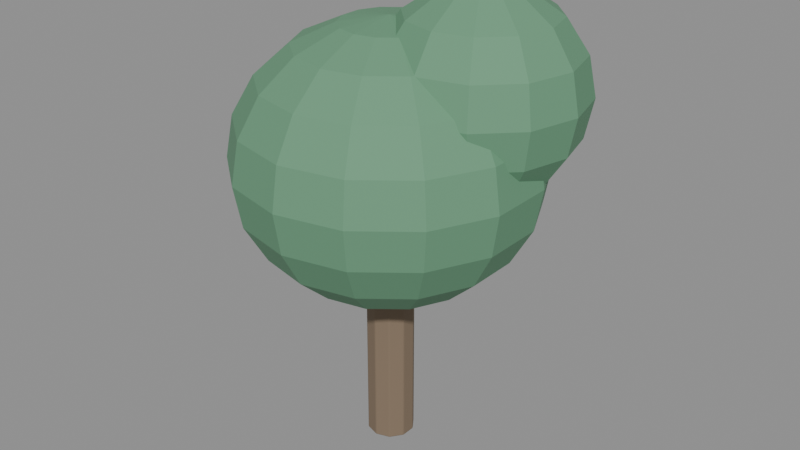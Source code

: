 # Source: kit_tree.blend  (saved by Blender 5.2.44; exported with 4.5.12 LTS)
import bpy
from mathutils import Matrix  # noqa: F401  (used for matrix-valued properties, if any)

bpy.ops.wm.read_factory_settings(use_empty=True)
scene = bpy.context.scene
scene.name = 'Scene'

# ---- materials (node trees are filled in below, after node groups)
mat_trunk = bpy.data.materials.new('trunk')
mat_trunk.diffuse_color = (0.2275, 0.1647, 0.1098, 1.0)
mat_leaves = bpy.data.materials.new('leaves')
mat_leaves.diffuse_color = (0.1333, 0.3176, 0.1843, 1.0)

# ---- material node trees
mat_trunk.use_nodes = True; mat_trunk.node_tree.nodes.clear()
_N = mat_trunk.node_tree.nodes; _L = mat_trunk.node_tree.links
n0 = _N.new('ShaderNodeBsdfPrincipled'); n0.name = 'Principled BSDF'; n0.location = (-200, 100)
n0.inputs[0].default_value = (0.2275, 0.1647, 0.1098, 1.0)
n0.inputs[1].default_value = 0.05
n0.inputs[2].default_value = 0.85
n0.inputs[10].default_value = 0.005
n1 = _N.new('ShaderNodeOutputMaterial'); n1.name = 'Material Output'; n1.location = (200, 100)
_L.new(n0.outputs[0], n1.inputs[0])
n1.is_active_output = True
mat_leaves.use_nodes = True; mat_leaves.node_tree.nodes.clear()
_N = mat_leaves.node_tree.nodes; _L = mat_leaves.node_tree.links
n0 = _N.new('ShaderNodeBsdfPrincipled'); n0.name = 'Principled BSDF'; n0.location = (-200, 100)
n0.inputs[0].default_value = (0.1333, 0.3176, 0.1843, 1.0)
n0.inputs[1].default_value = 0.05
n0.inputs[2].default_value = 0.8
n0.inputs[10].default_value = 0.005
n1 = _N.new('ShaderNodeOutputMaterial'); n1.name = 'Material Output'; n1.location = (200, 100)
_L.new(n0.outputs[0], n1.inputs[0])
n1.is_active_output = True

# ---- meshes
me_cylinder = bpy.data.meshes.new('Cylinder')
me_cylinder.from_pydata([(0.0, 0.24, -1.2), (0.0, 0.24, 1.2), (0.1411, 0.1942, -1.2), (0.1411, 0.1942, 1.2), (0.2283, 0.07416, -1.2), (0.2283, 0.07416, 1.2), (0.2283, -0.07416, -1.2), (0.2283, -0.07416, 1.2), (0.1411, -0.1942, -1.2), (0.1411, -0.1942, 1.2), (0.0, -0.24, -1.2), (0.0, -0.24, 1.2), (-0.1411, -0.1942, -1.2), (-0.1411, -0.1942, 1.2), (-0.2283, -0.07416, -1.2), (-0.2283, -0.07416, 1.2), (-0.2283, 0.07416, -1.2), (-0.2283, 0.07416, 1.2), (-0.1411, 0.1942, -1.2), (-0.1411, 0.1942, 1.2), (0.0, 0.0, 3.15), (0.0, 0.4635, 3.084), (0.0, 1.214, 2.594), (0.0, 1.427, 2.217), (0.0, 1.5, 1.8), (0.0, 0.8817, 0.7078), (0.0, 0.4635, 0.5161), (0.0, 0.0, 0.45), (0.2011, 0.4176, 3.084), (0.3825, 0.7944, 2.892), (0.5265, 1.093, 2.594), (0.619, 1.285, 2.217), (0.6508, 1.351, 1.8), (0.619, 1.285, 1.383), (0.5265, 1.093, 1.006), (0.3825, 0.7944, 0.7078), (0.2011, 0.4176, 0.5161), (0.3624, 0.289, 3.084), (0.6893, 0.5497, 2.892), (0.9488, 0.7566, 2.594), (1.115, 0.8895, 2.217), (1.173, 0.9352, 1.8), (1.115, 0.8895, 1.383), (0.9488, 0.7566, 1.006), (0.6893, 0.5497, 0.7078), (0.3624, 0.289, 0.5161), (0.4519, 0.1031, 3.084), (0.8596, 0.1962, 2.892), (1.183, 0.27, 2.594), (1.391, 0.3174, 2.217), (1.462, 0.3338, 1.8), (1.391, 0.3174, 1.383), (1.183, 0.27, 1.006), (0.8596, 0.1962, 0.7078), (0.4519, 0.1031, 0.5161), (0.4519, -0.1031, 3.084), (0.8596, -0.1962, 2.892), (1.183, -0.27, 2.594), (1.391, -0.3174, 2.217), (1.462, -0.3338, 1.8), (1.391, -0.3174, 1.383), (1.183, -0.27, 1.006), (0.8596, -0.1962, 0.7078), (0.4519, -0.1031, 0.5161), (0.3624, -0.289, 3.084), (0.6893, -0.5497, 2.892), (0.9488, -0.7566, 2.594), (1.115, -0.8895, 2.217), (1.173, -0.9352, 1.8), (1.115, -0.8895, 1.383), (0.9488, -0.7566, 1.006), (0.6893, -0.5497, 0.7078), (0.3624, -0.289, 0.5161), (0.2011, -0.4176, 3.084), (0.3825, -0.7944, 2.892), (0.5265, -1.093, 2.594), (0.619, -1.285, 2.217), (0.6508, -1.351, 1.8), (0.619, -1.285, 1.383), (0.5265, -1.093, 1.006), (0.3825, -0.7944, 0.7078), (0.2011, -0.4176, 0.5161), (-7.451e-08, -0.4635, 3.084), (-2.384e-07, -0.8817, 2.892), (-2.086e-07, -1.214, 2.594), (-3.576e-07, -1.427, 2.217), (-2.384e-07, -1.5, 1.8), (-3.576e-07, -1.427, 1.383), (-2.086e-07, -1.214, 1.006), (-2.384e-07, -0.8817, 0.7078), (-7.451e-08, -0.4635, 0.5161), (-0.2011, -0.4176, 3.084), (-0.3825, -0.7944, 2.892), (-0.5265, -1.093, 2.594), (-0.619, -1.285, 2.217), (-0.6508, -1.351, 1.8), (-0.619, -1.285, 1.383), (-0.5265, -1.093, 1.006), (-0.3825, -0.7944, 0.7078), (-0.2011, -0.4176, 0.5161), (-0.3624, -0.289, 3.084), (-0.6893, -0.5497, 2.892), (-0.9488, -0.7566, 2.594), (-1.115, -0.8895, 2.217), (-1.173, -0.9352, 1.8), (-1.115, -0.8895, 1.383), (-0.9488, -0.7566, 1.006), (-0.6893, -0.5497, 0.7078), (-0.3624, -0.289, 0.5161), (-0.4519, -0.1031, 3.084), (-0.8596, -0.1962, 2.892), (-1.183, -0.27, 2.594), (-1.391, -0.3174, 2.217), (-1.462, -0.3338, 1.8), (-1.391, -0.3174, 1.383), (-1.183, -0.27, 1.006), (-0.8596, -0.1962, 0.7078), (-0.4519, -0.1031, 0.5161), (-0.4519, 0.1031, 3.084), (-0.8596, 0.1962, 2.892), (-1.183, 0.27, 2.594), (-1.391, 0.3174, 2.217), (-1.462, 0.3338, 1.8), (-1.391, 0.3174, 1.383), (-1.183, 0.27, 1.006), (-0.8596, 0.1962, 0.7078), (-0.4519, 0.1031, 0.5161), (-0.3624, 0.289, 3.084), (-0.6893, 0.5497, 2.892), (-0.9488, 0.7566, 2.594), (-1.115, 0.8895, 2.217), (-1.173, 0.9352, 1.8), (-1.115, 0.8895, 1.383), (-0.9488, 0.7566, 1.006), (-0.6893, 0.5497, 0.7078), (-0.3624, 0.289, 0.5161), (-0.2011, 0.4176, 3.084), (-0.3825, 0.7944, 2.892), (-0.5265, 1.093, 2.594), (-0.619, 1.285, 2.217), (-0.6508, 1.351, 1.8), (-0.619, 1.285, 1.383), (-0.5265, 1.093, 1.006), (-0.3825, 0.7944, 0.7078), (-0.2011, 0.4176, 0.5161), (4.172e-07, 0.8817, 2.892), (4.768e-07, 1.427, 1.383), (4.47e-07, 1.214, 1.006), (0.7, 0.4, 3.5), (0.7, 1.107, 3.207), (0.7, 1.4, 2.5), (0.7, 0.4, 1.5), (0.8913, 0.7314, 3.424), (1.054, 1.012, 3.207), (1.162, 1.2, 2.883), (1.2, 1.266, 2.5), (1.162, 1.2, 2.117), (1.054, 1.012, 1.793), (0.8913, 0.7314, 1.576), (1.031, 0.5913, 3.424), (1.312, 0.7536, 3.207), (1.5, 0.8619, 2.883), (1.566, 0.9, 2.5), (1.5, 0.8619, 2.117), (1.312, 0.7536, 1.793), (1.031, 0.5913, 1.576), (1.083, 0.4, 3.424), (1.407, 0.4, 3.207), (1.624, 0.4, 2.883), (1.7, 0.4, 2.5), (1.624, 0.4, 2.117), (1.407, 0.4, 1.793), (1.083, 0.4, 1.576), (1.031, 0.2087, 3.424), (1.312, 0.04645, 3.207), (1.5, -0.06194, 2.883), (1.566, -0.1, 2.5), (1.5, -0.06194, 2.117), (1.312, 0.04645, 1.793), (1.031, 0.2087, 1.576), (0.8913, 0.06859, 3.424), (1.054, -0.2124, 3.207), (1.162, -0.4001, 2.883), (1.2, -0.466, 2.5), (1.162, -0.4001, 2.117), (1.054, -0.2124, 1.793), (0.8913, 0.06859, 1.576), (0.7, 0.01732, 3.424), (0.7, -0.3071, 3.207), (0.7, -0.5239, 2.883), (0.7, -0.6, 2.5), (0.7, -0.5239, 2.117), (0.7, -0.3071, 1.793), (0.7, 0.01732, 1.576), (0.5087, 0.06859, 3.424), (0.3464, -0.2124, 3.207), (0.2381, -0.4001, 2.883), (0.2, -0.466, 2.5), (0.2381, -0.4001, 2.117), (0.3464, -0.2124, 1.793), (0.5087, 0.06859, 1.576), (0.3686, 0.2087, 3.424), (0.08763, 0.04645, 3.207), (-0.1001, -0.06194, 2.883), (-0.166, -0.1, 2.5), (-0.1001, -0.06194, 2.117), (0.08763, 0.04645, 1.793), (0.3686, 0.2087, 1.576), (0.3173, 0.4, 3.424), (-0.007107, 0.4, 3.207), (-0.2239, 0.4, 2.883), (-0.3, 0.4, 2.5), (-0.2239, 0.4, 2.117), (-0.007107, 0.4, 1.793), (0.3173, 0.4, 1.576), (0.3686, 0.5913, 3.424), (0.08763, 0.7536, 3.207), (-0.1001, 0.8619, 2.883), (-0.166, 0.9, 2.5), (-0.1001, 0.8619, 2.117), (0.08763, 0.7536, 1.793), (0.3686, 0.5913, 1.576), (0.5087, 0.7314, 3.424), (0.3464, 1.012, 3.207), (0.2381, 1.2, 2.883), (0.2, 1.266, 2.5), (0.2381, 1.2, 2.117), (0.3464, 1.012, 1.793), (0.5087, 0.7314, 1.576), (0.7, 0.7827, 3.424), (0.7, 1.324, 2.883), (0.7, 1.324, 2.117), (0.7, 1.107, 1.793), (0.7, 0.7827, 1.576)], [], [(0, 1, 3, 2), (2, 3, 5, 4), (4, 5, 7, 6), (6, 7, 9, 8), (8, 9, 11, 10), (10, 11, 13, 12), (12, 13, 15, 14), (14, 15, 17, 16), (3, 1, 19, 17, 15, 13, 11, 9, 7, 5), (16, 17, 19, 18), (18, 19, 1, 0), (0, 2, 4, 6, 8, 10, 12, 14, 16, 18), (26, 25, 35, 36), (146, 24, 32, 33), (22, 145, 29, 30), (27, 26, 36), (147, 146, 33, 34), (23, 22, 30, 31), (21, 20, 28), (25, 147, 34, 35), (24, 23, 31, 32), (145, 21, 28, 29), (33, 32, 41, 42), (30, 29, 38, 39), (27, 36, 45), (34, 33, 42, 43), (31, 30, 39, 40), (28, 20, 37), (35, 34, 43, 44), (32, 31, 40, 41), (29, 28, 37, 38), (36, 35, 44, 45), (38, 37, 46, 47), (45, 44, 53, 54), (42, 41, 50, 51), (39, 38, 47, 48), (27, 45, 54), (43, 42, 51, 52), (40, 39, 48, 49), (37, 20, 46), (44, 43, 52, 53), (41, 40, 49, 50), (53, 52, 61, 62), (50, 49, 58, 59), (47, 46, 55, 56), (54, 53, 62, 63), (51, 50, 59, 60), (48, 47, 56, 57), (27, 54, 63), (52, 51, 60, 61), (49, 48, 57, 58), (46, 20, 55), (58, 57, 66, 67), (55, 20, 64), (62, 61, 70, 71), (59, 58, 67, 68), (56, 55, 64, 65), (63, 62, 71, 72), (60, 59, 68, 69), (57, 56, 65, 66), (27, 63, 72), (61, 60, 69, 70), (70, 69, 78, 79), (67, 66, 75, 76), (64, 20, 73), (71, 70, 79, 80), (68, 67, 76, 77), (65, 64, 73, 74), (72, 71, 80, 81), (69, 68, 77, 78), (66, 65, 74, 75), (27, 72, 81), (75, 74, 83, 84), (27, 81, 90), (79, 78, 87, 88), (76, 75, 84, 85), (73, 20, 82), (80, 79, 88, 89), (77, 76, 85, 86), (74, 73, 82, 83), (81, 80, 89, 90), (78, 77, 86, 87), (90, 89, 98, 99), (87, 86, 95, 96), (84, 83, 92, 93), (27, 90, 99), (88, 87, 96, 97), (85, 84, 93, 94), (82, 20, 91), (89, 88, 97, 98), (86, 85, 94, 95), (83, 82, 91, 92), (95, 94, 103, 104), (92, 91, 100, 101), (99, 98, 107, 108), (96, 95, 104, 105), (93, 92, 101, 102), (27, 99, 108), (97, 96, 105, 106), (94, 93, 102, 103), (91, 20, 100), (98, 97, 106, 107), (100, 20, 109), (107, 106, 115, 116), (104, 103, 112, 113), (101, 100, 109, 110), (108, 107, 116, 117), (105, 104, 113, 114), (102, 101, 110, 111), (27, 108, 117), (106, 105, 114, 115), (103, 102, 111, 112), (112, 111, 120, 121), (109, 20, 118), (116, 115, 124, 125), (113, 112, 121, 122), (110, 109, 118, 119), (117, 116, 125, 126), (114, 113, 122, 123), (111, 110, 119, 120), (27, 117, 126), (115, 114, 123, 124), (27, 126, 135), (124, 123, 132, 133), (121, 120, 129, 130), (118, 20, 127), (125, 124, 133, 134), (122, 121, 130, 131), (119, 118, 127, 128), (126, 125, 134, 135), (123, 122, 131, 132), (120, 119, 128, 129), (132, 131, 140, 141), (129, 128, 137, 138), (27, 135, 144), (133, 132, 141, 142), (130, 129, 138, 139), (127, 20, 136), (134, 133, 142, 143), (131, 130, 139, 140), (128, 127, 136, 137), (135, 134, 143, 144), (137, 136, 21, 145), (144, 143, 25, 26), (141, 140, 24, 146), (138, 137, 145, 22), (27, 144, 26), (142, 141, 146, 147), (139, 138, 22, 23), (136, 20, 21), (143, 142, 147, 25), (140, 139, 23, 24), (151, 233, 158), (232, 231, 156, 157), (150, 230, 154, 155), (149, 229, 152, 153), (233, 232, 157, 158), (231, 150, 155, 156), (230, 149, 153, 154), (229, 148, 152), (153, 152, 159, 160), (158, 157, 164, 165), (156, 155, 162, 163), (154, 153, 160, 161), (152, 148, 159), (151, 158, 165), (157, 156, 163, 164), (155, 154, 161, 162), (165, 164, 171, 172), (163, 162, 169, 170), (161, 160, 167, 168), (159, 148, 166), (151, 165, 172), (164, 163, 170, 171), (162, 161, 168, 169), (160, 159, 166, 167), (166, 148, 173), (151, 172, 179), (171, 170, 177, 178), (169, 168, 175, 176), (167, 166, 173, 174), (172, 171, 178, 179), (170, 169, 176, 177), (168, 167, 174, 175), (178, 177, 184, 185), (176, 175, 182, 183), (174, 173, 180, 181), (179, 178, 185, 186), (177, 176, 183, 184), (175, 174, 181, 182), (173, 148, 180), (151, 179, 186), (186, 185, 192, 193), (184, 183, 190, 191), (182, 181, 188, 189), (180, 148, 187), (151, 186, 193), (185, 184, 191, 192), (183, 182, 189, 190), (181, 180, 187, 188), (191, 190, 197, 198), (189, 188, 195, 196), (187, 148, 194), (151, 193, 200), (192, 191, 198, 199), (190, 189, 196, 197), (188, 187, 194, 195), (193, 192, 199, 200), (151, 200, 207), (199, 198, 205, 206), (197, 196, 203, 204), (195, 194, 201, 202), (200, 199, 206, 207), (198, 197, 204, 205), (196, 195, 202, 203), (194, 148, 201), (204, 203, 210, 211), (202, 201, 208, 209), (207, 206, 213, 214), (205, 204, 211, 212), (203, 202, 209, 210), (201, 148, 208), (151, 207, 214), (206, 205, 212, 213), (214, 213, 220, 221), (212, 211, 218, 219), (210, 209, 216, 217), (208, 148, 215), (151, 214, 221), (213, 212, 219, 220), (211, 210, 217, 218), (209, 208, 215, 216), (217, 216, 223, 224), (215, 148, 222), (151, 221, 228), (220, 219, 226, 227), (218, 217, 224, 225), (216, 215, 222, 223), (221, 220, 227, 228), (219, 218, 225, 226), (151, 228, 233), (227, 226, 231, 232), (225, 224, 230, 150), (223, 222, 229, 149), (228, 227, 232, 233), (226, 225, 150, 231), (224, 223, 149, 230), (222, 148, 229)])
me_cylinder.polygons.foreach_set('material_index', [0, 0, 0, 0, 0, 0, 0, 0, 0, 0, 0, 0, 1, 1, 1, 1, 1, 1, 1, 1, 1, 1, 1, 1, 1, 1, 1, 1, 1, 1, 1, 1, 1, 1, 1, 1, 1, 1, 1, 1, 1, 1, 1, 1, 1, 1, 1, 1, 1, 1, 1, 1, 1, 1, 1, 1, 1, 1, 1, 1, 1, 1, 1, 1, 1, 1, 1, 1, 1, 1, 1, 1, 1, 1, 1, 1, 1, 1, 1, 1, 1, 1, 1, 1, 1, 1, 1, 1, 1, 1, 1, 1, 1, 1, 1, 1, 1, 1, 1, 1, 1, 1, 1, 1, 1, 1, 1, 1, 1, 1, 1, 1, 1, 1, 1, 1, 1, 1, 1, 1, 1, 1, 1, 1, 1, 1, 1, 1, 1, 1, 1, 1, 1, 1, 1, 1, 1, 1, 1, 1, 1, 1, 1, 1, 1, 1, 1, 1, 1, 1, 1, 1, 1, 1, 1, 1, 1, 1, 1, 1, 1, 1, 1, 1, 1, 1, 1, 1, 1, 1, 1, 1, 1, 1, 1, 1, 1, 1, 1, 1, 1, 1, 1, 1, 1, 1, 1, 1, 1, 1, 1, 1, 1, 1, 1, 1, 1, 1, 1, 1, 1, 1, 1, 1, 1, 1, 1, 1, 1, 1, 1, 1, 1, 1, 1, 1, 1, 1, 1, 1, 1, 1, 1, 1, 1, 1, 1, 1, 1, 1, 1, 1, 1, 1, 1, 1, 1, 1, 1, 1, 1, 1, 1, 1, 1, 1, 1, 1])
_uv = me_cylinder.uv_layers.new(name='UVMap')
_uv.uv.foreach_set('vector', [1.0, 0.5, 1.0, 1.0, 0.9, 1.0, 0.9, 0.5, 0.9, 0.5, 0.9, 1.0, 0.8, 1.0, 0.8, 0.5, 0.8, 0.5, 0.8, 1.0, 0.7, 1.0, 0.7, 0.5, 0.7, 0.5, 0.7, 1.0, 0.6, 1.0, 0.6, 0.5, 0.6, 0.5, 0.6, 1.0, 0.5, 1.0, 0.5, 0.5, 0.5, 0.5, 0.5, 1.0, 0.4, 1.0, 0.4, 0.5, 0.4, 0.5, 0.4, 1.0, 0.3, 1.0, 0.3, 0.5, 0.3, 0.5, 0.3, 1.0, 0.2, 1.0, 0.2, 0.5, 0.3911, 0.4442, 0.25, 0.49, 0.1089, 0.4442, 0.02175, 0.3242, 0.02175, 0.1758, 0.1089, 0.05584, 0.25, 0.01, 0.3911, 0.05584, 0.4783, 0.1758, 0.4783, 0.3242, 0.2, 0.5, 0.2, 1.0, 0.1, 1.0, 0.1, 0.5, 0.1, 0.5, 0.1, 1.0, -7.451e-08, 1.0, -7.451e-08, 0.5, 0.75, 0.49, 0.8911, 0.4442, 0.9783, 0.3242, 0.9783, 0.1758, 0.8911, 0.05584, 0.75, 0.01, 0.6089, 0.05584, 0.5217, 0.1758, 0.5217, 0.3242, 0.6089, 0.4442, 0.7143, 0.1, 0.7143, 0.2, 0.6429, 0.2, 0.6429, 0.1, 0.7143, 0.4, 0.7143, 0.5, 0.6429, 0.5, 0.6429, 0.4, 0.7143, 0.7, 0.7143, 0.8, 0.6429, 0.8, 0.6429, 0.7, 0.6786, 0.0, 0.7143, 0.1, 0.6429, 0.1, 0.7143, 0.3, 0.7143, 0.4, 0.6429, 0.4, 0.6429, 0.3, 0.7143, 0.6, 0.7143, 0.7, 0.6429, 0.7, 0.6429, 0.6, 0.7143, 0.9, 0.6786, 1.0, 0.6429, 0.9, 0.7143, 0.2, 0.7143, 0.3, 0.6429, 0.3, 0.6429, 0.2, 0.7143, 0.5, 0.7143, 0.6, 0.6429, 0.6, 0.6429, 0.5, 0.7143, 0.8, 0.7143, 0.9, 0.6429, 0.9, 0.6429, 0.8, 0.6429, 0.4, 0.6429, 0.5, 0.5714, 0.5, 0.5714, 0.4, 0.6429, 0.7, 0.6429, 0.8, 0.5714, 0.8, 0.5714, 0.7, 0.6071, 0.0, 0.6429, 0.1, 0.5714, 0.1, 0.6429, 0.3, 0.6429, 0.4, 0.5714, 0.4, 0.5714, 0.3, 0.6429, 0.6, 0.6429, 0.7, 0.5714, 0.7, 0.5714, 0.6, 0.6429, 0.9, 0.6071, 1.0, 0.5714, 0.9, 0.6429, 0.2, 0.6429, 0.3, 0.5714, 0.3, 0.5714, 0.2, 0.6429, 0.5, 0.6429, 0.6, 0.5714, 0.6, 0.5714, 0.5, 0.6429, 0.8, 0.6429, 0.9, 0.5714, 0.9, 0.5714, 0.8, 0.6429, 0.1, 0.6429, 0.2, 0.5714, 0.2, 0.5714, 0.1, 0.5714, 0.8, 0.5714, 0.9, 0.5, 0.9, 0.5, 0.8, 0.5714, 0.1, 0.5714, 0.2, 0.5, 0.2, 0.5, 0.1, 0.5714, 0.4, 0.5714, 0.5, 0.5, 0.5, 0.5, 0.4, 0.5714, 0.7, 0.5714, 0.8, 0.5, 0.8, 0.5, 0.7, 0.5357, 0.0, 0.5714, 0.1, 0.5, 0.1, 0.5714, 0.3, 0.5714, 0.4, 0.5, 0.4, 0.5, 0.3, 0.5714, 0.6, 0.5714, 0.7, 0.5, 0.7, 0.5, 0.6, 0.5714, 0.9, 0.5357, 1.0, 0.5, 0.9, 0.5714, 0.2, 0.5714, 0.3, 0.5, 0.3, 0.5, 0.2, 0.5714, 0.5, 0.5714, 0.6, 0.5, 0.6, 0.5, 0.5, 0.5, 0.2, 0.5, 0.3, 0.4286, 0.3, 0.4286, 0.2, 0.5, 0.5, 0.5, 0.6, 0.4286, 0.6, 0.4286, 0.5, 0.5, 0.8, 0.5, 0.9, 0.4286, 0.9, 0.4286, 0.8, 0.5, 0.1, 0.5, 0.2, 0.4286, 0.2, 0.4286, 0.1, 0.5, 0.4, 0.5, 0.5, 0.4286, 0.5, 0.4286, 0.4, 0.5, 0.7, 0.5, 0.8, 0.4286, 0.8, 0.4286, 0.7, 0.4643, 0.0, 0.5, 0.1, 0.4286, 0.1, 0.5, 0.3, 0.5, 0.4, 0.4286, 0.4, 0.4286, 0.3, 0.5, 0.6, 0.5, 0.7, 0.4286, 0.7, 0.4286, 0.6, 0.5, 0.9, 0.4643, 1.0, 0.4286, 0.9, 0.4286, 0.6, 0.4286, 0.7, 0.3571, 0.7, 0.3571, 0.6, 0.4286, 0.9, 0.3929, 1.0, 0.3571, 0.9, 0.4286, 0.2, 0.4286, 0.3, 0.3571, 0.3, 0.3571, 0.2, 0.4286, 0.5, 0.4286, 0.6, 0.3571, 0.6, 0.3571, 0.5, 0.4286, 0.8, 0.4286, 0.9, 0.3571, 0.9, 0.3571, 0.8, 0.4286, 0.1, 0.4286, 0.2, 0.3571, 0.2, 0.3571, 0.1, 0.4286, 0.4, 0.4286, 0.5, 0.3571, 0.5, 0.3571, 0.4, 0.4286, 0.7, 0.4286, 0.8, 0.3571, 0.8, 0.3571, 0.7, 0.3929, 0.0, 0.4286, 0.1, 0.3571, 0.1, 0.4286, 0.3, 0.4286, 0.4, 0.3571, 0.4, 0.3571, 0.3, 0.3571, 0.3, 0.3571, 0.4, 0.2857, 0.4, 0.2857, 0.3, 0.3571, 0.6, 0.3571, 0.7, 0.2857, 0.7, 0.2857, 0.6, 0.3571, 0.9, 0.3214, 1.0, 0.2857, 0.9, 0.3571, 0.2, 0.3571, 0.3, 0.2857, 0.3, 0.2857, 0.2, 0.3571, 0.5, 0.3571, 0.6, 0.2857, 0.6, 0.2857, 0.5, 0.3571, 0.8, 0.3571, 0.9, 0.2857, 0.9, 0.2857, 0.8, 0.3571, 0.1, 0.3571, 0.2, 0.2857, 0.2, 0.2857, 0.1, 0.3571, 0.4, 0.3571, 0.5, 0.2857, 0.5, 0.2857, 0.4, 0.3571, 0.7, 0.3571, 0.8, 0.2857, 0.8, 0.2857, 0.7, 0.3214, 0.0, 0.3571, 0.1, 0.2857, 0.1, 0.2857, 0.7, 0.2857, 0.8, 0.2143, 0.8, 0.2143, 0.7, 0.25, 0.0, 0.2857, 0.1, 0.2143, 0.1, 0.2857, 0.3, 0.2857, 0.4, 0.2143, 0.4, 0.2143, 0.3, 0.2857, 0.6, 0.2857, 0.7, 0.2143, 0.7, 0.2143, 0.6, 0.2857, 0.9, 0.25, 1.0, 0.2143, 0.9, 0.2857, 0.2, 0.2857, 0.3, 0.2143, 0.3, 0.2143, 0.2, 0.2857, 0.5, 0.2857, 0.6, 0.2143, 0.6, 0.2143, 0.5, 0.2857, 0.8, 0.2857, 0.9, 0.2143, 0.9, 0.2143, 0.8, 0.2857, 0.1, 0.2857, 0.2, 0.2143, 0.2, 0.2143, 0.1, 0.2857, 0.4, 0.2857, 0.5, 0.2143, 0.5, 0.2143, 0.4, 0.2143, 0.1, 0.2143, 0.2, 0.1429, 0.2, 0.1429, 0.1, 0.2143, 0.4, 0.2143, 0.5, 0.1429, 0.5, 0.1429, 0.4, 0.2143, 0.7, 0.2143, 0.8, 0.1429, 0.8, 0.1429, 0.7, 0.1786, 0.0, 0.2143, 0.1, 0.1429, 0.1, 0.2143, 0.3, 0.2143, 0.4, 0.1429, 0.4, 0.1429, 0.3, 0.2143, 0.6, 0.2143, 0.7, 0.1429, 0.7, 0.1429, 0.6, 0.2143, 0.9, 0.1786, 1.0, 0.1429, 0.9, 0.2143, 0.2, 0.2143, 0.3, 0.1429, 0.3, 0.1429, 0.2, 0.2143, 0.5, 0.2143, 0.6, 0.1429, 0.6, 0.1429, 0.5, 0.2143, 0.8, 0.2143, 0.9, 0.1429, 0.9, 0.1429, 0.8, 0.1429, 0.5, 0.1429, 0.6, 0.07143, 0.6, 0.07143, 0.5, 0.1429, 0.8, 0.1429, 0.9, 0.07143, 0.9, 0.07143, 0.8, 0.1429, 0.1, 0.1429, 0.2, 0.07143, 0.2, 0.07143, 0.1, 0.1429, 0.4, 0.1429, 0.5, 0.07143, 0.5, 0.07143, 0.4, 0.1429, 0.7, 0.1429, 0.8, 0.07143, 0.8, 0.07143, 0.7, 0.1071, 0.0, 0.1429, 0.1, 0.07143, 0.1, 0.1429, 0.3, 0.1429, 0.4, 0.07143, 0.4, 0.07143, 0.3, 0.1429, 0.6, 0.1429, 0.7, 0.07143, 0.7, 0.07143, 0.6, 0.1429, 0.9, 0.1071, 1.0, 0.07143, 0.9, 0.1429, 0.2, 0.1429, 0.3, 0.07143, 0.3, 0.07143, 0.2, 0.07143, 0.9, 0.03571, 1.0, 5.96e-08, 0.9, 0.07143, 0.2, 0.07143, 0.3, 5.96e-08, 0.3, 0.0, 0.2, 0.07143, 0.5, 0.07143, 0.6, 5.96e-08, 0.6, 5.96e-08, 0.5, 0.07143, 0.8, 0.07143, 0.9, 5.96e-08, 0.9, 0.0, 0.8, 0.07143, 0.1, 0.07143, 0.2, 0.0, 0.2, 5.96e-08, 0.1, 0.07143, 0.4, 0.07143, 0.5, 5.96e-08, 0.5, 5.96e-08, 0.4, 0.07143, 0.7, 0.07143, 0.8, 0.0, 0.8, 5.96e-08, 0.7, 0.03571, 0.0, 0.07143, 0.1, 5.96e-08, 0.1, 0.07143, 0.3, 0.07143, 0.4, 5.96e-08, 0.4, 5.96e-08, 0.3, 0.07143, 0.6, 0.07143, 0.7, 5.96e-08, 0.7, 5.96e-08, 0.6, 1.0, 0.6, 1.0, 0.7, 0.9286, 0.7, 0.9286, 0.6, 1.0, 0.9, 0.9643, 1.0, 0.9286, 0.9, 1.0, 0.2, 1.0, 0.3, 0.9286, 0.3, 0.9286, 0.2, 1.0, 0.5, 1.0, 0.6, 0.9286, 0.6, 0.9286, 0.5, 1.0, 0.8, 1.0, 0.9, 0.9286, 0.9, 0.9286, 0.8, 1.0, 0.1, 1.0, 0.2, 0.9286, 0.2, 0.9286, 0.1, 1.0, 0.4, 1.0, 0.5, 0.9286, 0.5, 0.9286, 0.4, 1.0, 0.7, 1.0, 0.8, 0.9286, 0.8, 0.9286, 0.7, 0.9643, 0.0, 1.0, 0.1, 0.9286, 0.1, 1.0, 0.3, 1.0, 0.4, 0.9286, 0.4, 0.9286, 0.3, 0.8929, 0.0, 0.9286, 0.1, 0.8571, 0.1, 0.9286, 0.3, 0.9286, 0.4, 0.8571, 0.4, 0.8571, 0.3, 0.9286, 0.6, 0.9286, 0.7, 0.8571, 0.7, 0.8571, 0.6, 0.9286, 0.9, 0.8929, 1.0, 0.8571, 0.9, 0.9286, 0.2, 0.9286, 0.3, 0.8571, 0.3, 0.8571, 0.2, 0.9286, 0.5, 0.9286, 0.6, 0.8571, 0.6, 0.8571, 0.5, 0.9286, 0.8, 0.9286, 0.9, 0.8571, 0.9, 0.8571, 0.8, 0.9286, 0.1, 0.9286, 0.2, 0.8571, 0.2, 0.8571, 0.1, 0.9286, 0.4, 0.9286, 0.5, 0.8571, 0.5, 0.8571, 0.4, 0.9286, 0.7, 0.9286, 0.8, 0.8571, 0.8, 0.8571, 0.7, 0.8571, 0.4, 0.8571, 0.5, 0.7857, 0.5, 0.7857, 0.4, 0.8571, 0.7, 0.8571, 0.8, 0.7857, 0.8, 0.7857, 0.7, 0.8214, 0.0, 0.8571, 0.1, 0.7857, 0.1, 0.8571, 0.3, 0.8571, 0.4, 0.7857, 0.4, 0.7857, 0.3, 0.8571, 0.6, 0.8571, 0.7, 0.7857, 0.7, 0.7857, 0.6, 0.8571, 0.9, 0.8214, 1.0, 0.7857, 0.9, 0.8571, 0.2, 0.8571, 0.3, 0.7857, 0.3, 0.7857, 0.2, 0.8571, 0.5, 0.8571, 0.6, 0.7857, 0.6, 0.7857, 0.5, 0.8571, 0.8, 0.8571, 0.9, 0.7857, 0.9, 0.7857, 0.8, 0.8571, 0.1, 0.8571, 0.2, 0.7857, 0.2, 0.7857, 0.1, 0.7857, 0.8, 0.7857, 0.9, 0.7143, 0.9, 0.7143, 0.8, 0.7857, 0.1, 0.7857, 0.2, 0.7143, 0.2, 0.7143, 0.1, 0.7857, 0.4, 0.7857, 0.5, 0.7143, 0.5, 0.7143, 0.4, 0.7857, 0.7, 0.7857, 0.8, 0.7143, 0.8, 0.7143, 0.7, 0.75, 0.0, 0.7857, 0.1, 0.7143, 0.1, 0.7857, 0.3, 0.7857, 0.4, 0.7143, 0.4, 0.7143, 0.3, 0.7857, 0.6, 0.7857, 0.7, 0.7143, 0.7, 0.7143, 0.6, 0.7857, 0.9, 0.75, 1.0, 0.7143, 0.9, 0.7857, 0.2, 0.7857, 0.3, 0.7143, 0.3, 0.7143, 0.2, 0.7857, 0.5, 0.7857, 0.6, 0.7143, 0.6, 0.7143, 0.5, 0.7083, 0.0, 0.75, 0.125, 0.6667, 0.125, 0.75, 0.25, 0.75, 0.375, 0.6667, 0.375, 0.6667, 0.25, 0.75, 0.5, 0.75, 0.625, 0.6667, 0.625, 0.6667, 0.5, 0.75, 0.75, 0.75, 0.875, 0.6667, 0.875, 0.6667, 0.75, 0.75, 0.125, 0.75, 0.25, 0.6667, 0.25, 0.6667, 0.125, 0.75, 0.375, 0.75, 0.5, 0.6667, 0.5, 0.6667, 0.375, 0.75, 0.625, 0.75, 0.75, 0.6667, 0.75, 0.6667, 0.625, 0.75, 0.875, 0.7083, 1.0, 0.6667, 0.875, 0.6667, 0.75, 0.6667, 0.875, 0.5833, 0.875, 0.5833, 0.75, 0.6667, 0.125, 0.6667, 0.25, 0.5833, 0.25, 0.5833, 0.125, 0.6667, 0.375, 0.6667, 0.5, 0.5833, 0.5, 0.5833, 0.375, 0.6667, 0.625, 0.6667, 0.75, 0.5833, 0.75, 0.5833, 0.625, 0.6667, 0.875, 0.625, 1.0, 0.5833, 0.875, 0.625, 0.0, 0.6667, 0.125, 0.5833, 0.125, 0.6667, 0.25, 0.6667, 0.375, 0.5833, 0.375, 0.5833, 0.25, 0.6667, 0.5, 0.6667, 0.625, 0.5833, 0.625, 0.5833, 0.5, 0.5833, 0.125, 0.5833, 0.25, 0.5, 0.25, 0.5, 0.125, 0.5833, 0.375, 0.5833, 0.5, 0.5, 0.5, 0.5, 0.375, 0.5833, 0.625, 0.5833, 0.75, 0.5, 0.75, 0.5, 0.625, 0.5833, 0.875, 0.5417, 1.0, 0.5, 0.875, 0.5417, 0.0, 0.5833, 0.125, 0.5, 0.125, 0.5833, 0.25, 0.5833, 0.375, 0.5, 0.375, 0.5, 0.25, 0.5833, 0.5, 0.5833, 0.625, 0.5, 0.625, 0.5, 0.5, 0.5833, 0.75, 0.5833, 0.875, 0.5, 0.875, 0.5, 0.75, 0.5, 0.875, 0.4583, 1.0, 0.4167, 0.875, 0.4583, 0.0, 0.5, 0.125, 0.4167, 0.125, 0.5, 0.25, 0.5, 0.375, 0.4167, 0.375, 0.4167, 0.25, 0.5, 0.5, 0.5, 0.625, 0.4167, 0.625, 0.4167, 0.5, 0.5, 0.75, 0.5, 0.875, 0.4167, 0.875, 0.4167, 0.75, 0.5, 0.125, 0.5, 0.25, 0.4167, 0.25, 0.4167, 0.125, 0.5, 0.375, 0.5, 0.5, 0.4167, 0.5, 0.4167, 0.375, 0.5, 0.625, 0.5, 0.75, 0.4167, 0.75, 0.4167, 0.625, 0.4167, 0.25, 0.4167, 0.375, 0.3333, 0.375, 0.3333, 0.25, 0.4167, 0.5, 0.4167, 0.625, 0.3333, 0.625, 0.3333, 0.5, 0.4167, 0.75, 0.4167, 0.875, 0.3333, 0.875, 0.3333, 0.75, 0.4167, 0.125, 0.4167, 0.25, 0.3333, 0.25, 0.3333, 0.125, 0.4167, 0.375, 0.4167, 0.5, 0.3333, 0.5, 0.3333, 0.375, 0.4167, 0.625, 0.4167, 0.75, 0.3333, 0.75, 0.3333, 0.625, 0.4167, 0.875, 0.375, 1.0, 0.3333, 0.875, 0.375, 0.0, 0.4167, 0.125, 0.3333, 0.125, 0.3333, 0.125, 0.3333, 0.25, 0.25, 0.25, 0.25, 0.125, 0.3333, 0.375, 0.3333, 0.5, 0.25, 0.5, 0.25, 0.375, 0.3333, 0.625, 0.3333, 0.75, 0.25, 0.75, 0.25, 0.625, 0.3333, 0.875, 0.2917, 1.0, 0.25, 0.875, 0.2917, 0.0, 0.3333, 0.125, 0.25, 0.125, 0.3333, 0.25, 0.3333, 0.375, 0.25, 0.375, 0.25, 0.25, 0.3333, 0.5, 0.3333, 0.625, 0.25, 0.625, 0.25, 0.5, 0.3333, 0.75, 0.3333, 0.875, 0.25, 0.875, 0.25, 0.75, 0.25, 0.375, 0.25, 0.5, 0.1667, 0.5, 0.1667, 0.375, 0.25, 0.625, 0.25, 0.75, 0.1667, 0.75, 0.1667, 0.625, 0.25, 0.875, 0.2083, 1.0, 0.1667, 0.875, 0.2083, 0.0, 0.25, 0.125, 0.1667, 0.125, 0.25, 0.25, 0.25, 0.375, 0.1667, 0.375, 0.1667, 0.25, 0.25, 0.5, 0.25, 0.625, 0.1667, 0.625, 0.1667, 0.5, 0.25, 0.75, 0.25, 0.875, 0.1667, 0.875, 0.1667, 0.75, 0.25, 0.125, 0.25, 0.25, 0.1667, 0.25, 0.1667, 0.125, 0.125, 0.0, 0.1667, 0.125, 0.08333, 0.125, 0.1667, 0.25, 0.1667, 0.375, 0.08333, 0.375, 0.08333, 0.25, 0.1667, 0.5, 0.1667, 0.625, 0.08333, 0.625, 0.08333, 0.5, 0.1667, 0.75, 0.1667, 0.875, 0.08333, 0.875, 0.08333, 0.75, 0.1667, 0.125, 0.1667, 0.25, 0.08333, 0.25, 0.08333, 0.125, 0.1667, 0.375, 0.1667, 0.5, 0.08333, 0.5, 0.08333, 0.375, 0.1667, 0.625, 0.1667, 0.75, 0.08333, 0.75, 0.08333, 0.625, 0.1667, 0.875, 0.125, 1.0, 0.08333, 0.875, 0.08333, 0.5, 0.08333, 0.625, 2.98e-08, 0.625, 0.0, 0.5, 0.08333, 0.75, 0.08333, 0.875, 2.98e-08, 0.875, 0.0, 0.75, 0.08333, 0.125, 0.08333, 0.25, 0.0, 0.25, 2.98e-08, 0.125, 0.08333, 0.375, 0.08333, 0.5, 0.0, 0.5, 2.98e-08, 0.375, 0.08333, 0.625, 0.08333, 0.75, 0.0, 0.75, 2.98e-08, 0.625, 0.08333, 0.875, 0.04167, 1.0, 2.98e-08, 0.875, 0.04167, 0.0, 0.08333, 0.125, 2.98e-08, 0.125, 0.08333, 0.25, 0.08333, 0.375, 2.98e-08, 0.375, 0.0, 0.25, 1.0, 0.125, 1.0, 0.25, 0.9167, 0.25, 0.9167, 0.125, 1.0, 0.375, 1.0, 0.5, 0.9167, 0.5, 0.9167, 0.375, 1.0, 0.625, 1.0, 0.75, 0.9167, 0.75, 0.9167, 0.625, 1.0, 0.875, 0.9583, 1.0, 0.9167, 0.875, 0.9583, 0.0, 1.0, 0.125, 0.9167, 0.125, 1.0, 0.25, 1.0, 0.375, 0.9167, 0.375, 0.9167, 0.25, 1.0, 0.5, 1.0, 0.625, 0.9167, 0.625, 0.9167, 0.5, 1.0, 0.75, 1.0, 0.875, 0.9167, 0.875, 0.9167, 0.75, 0.9167, 0.625, 0.9167, 0.75, 0.8333, 0.75, 0.8333, 0.625, 0.9167, 0.875, 0.875, 1.0, 0.8333, 0.875, 0.875, 0.0, 0.9167, 0.125, 0.8333, 0.125, 0.9167, 0.25, 0.9167, 0.375, 0.8333, 0.375, 0.8333, 0.25, 0.9167, 0.5, 0.9167, 0.625, 0.8333, 0.625, 0.8333, 0.5, 0.9167, 0.75, 0.9167, 0.875, 0.8333, 0.875, 0.8333, 0.75, 0.9167, 0.125, 0.9167, 0.25, 0.8333, 0.25, 0.8333, 0.125, 0.9167, 0.375, 0.9167, 0.5, 0.8333, 0.5, 0.8333, 0.375, 0.7917, 0.0, 0.8333, 0.125, 0.75, 0.125, 0.8333, 0.25, 0.8333, 0.375, 0.75, 0.375, 0.75, 0.25, 0.8333, 0.5, 0.8333, 0.625, 0.75, 0.625, 0.75, 0.5, 0.8333, 0.75, 0.8333, 0.875, 0.75, 0.875, 0.75, 0.75, 0.8333, 0.125, 0.8333, 0.25, 0.75, 0.25, 0.75, 0.125, 0.8333, 0.375, 0.8333, 0.5, 0.75, 0.5, 0.75, 0.375, 0.8333, 0.625, 0.8333, 0.75, 0.75, 0.75, 0.75, 0.625, 0.8333, 0.875, 0.7917, 1.0, 0.75, 0.875])
me_cylinder.materials.append(mat_trunk)
me_cylinder.materials.append(mat_leaves)
me_cylinder.update()

# ---- objects
ob_sm_kurpark_tree = bpy.data.objects.new('SM_Kurpark_Tree', me_cylinder)

# ---- transforms, parenting, visibility, modifiers, constraints
ob_sm_kurpark_tree.location = (0.0, 0.0, 1.2)
_m = ob_sm_kurpark_tree.modifiers.new('Bevel', 'BEVEL')
_m.width = 0.01
_m.width_pct = 0.01
_m.segments = 2

# ---- collection membership
scene.collection.objects.link(ob_sm_kurpark_tree)

# ---- scene / render settings (as saved in the file)
scene.frame_start = 1; scene.frame_end = 250; scene.frame_set(1)
scene.render.engine = 'BLENDER_EEVEE_NEXT'
scene.render.bake_bias = 0.0
scene.render.bake_samples = 0
scene.render.compositor_device = 'GPU'
scene.eevee.use_volume_custom_range = False
scene.eevee.fast_gi_thickness_near = 0.1
scene.eevee.fast_gi_thickness_far = 0.0
scene.eevee.ray_tracing_options.screen_trace_thickness = 0.1
bpy.context.view_layer.update()

# ---- added for rendering (the .blend has no active camera and no usable light): camera, sun + grey world if the file has none
cam_auto = bpy.data.cameras.new('AutoCamera')
cam_auto.lens = 50.0
cam_auto.sensor_width = 36.0
cam_auto.clip_end = 1000.0
ob_auto_camera = bpy.data.objects.new('AutoCamera', cam_auto)
scene.collection.objects.link(ob_auto_camera)
ob_auto_camera.location = (6.04968, -7.11705, 7.0947)
ob_auto_camera.rotation_euler = (1.09748, -7.21219e-08, 0.694738)
scene.camera = ob_auto_camera
light_auto_sun = bpy.data.lights.new('AutoSun', 'SUN')
light_auto_sun.energy = 3.0
light_auto_sun.angle = 0.0523599
ob_auto_sun = bpy.data.objects.new('AutoSun', light_auto_sun)
scene.collection.objects.link(ob_auto_sun)
ob_auto_sun.rotation_euler = (0.872665, 0.174533, 0.523599)
if scene.world is None:
    world_auto = bpy.data.worlds.new('AutoWorld')
    world_auto.color = (0.3, 0.3, 0.3)
    scene.world = world_auto
bpy.context.view_layer.update()
